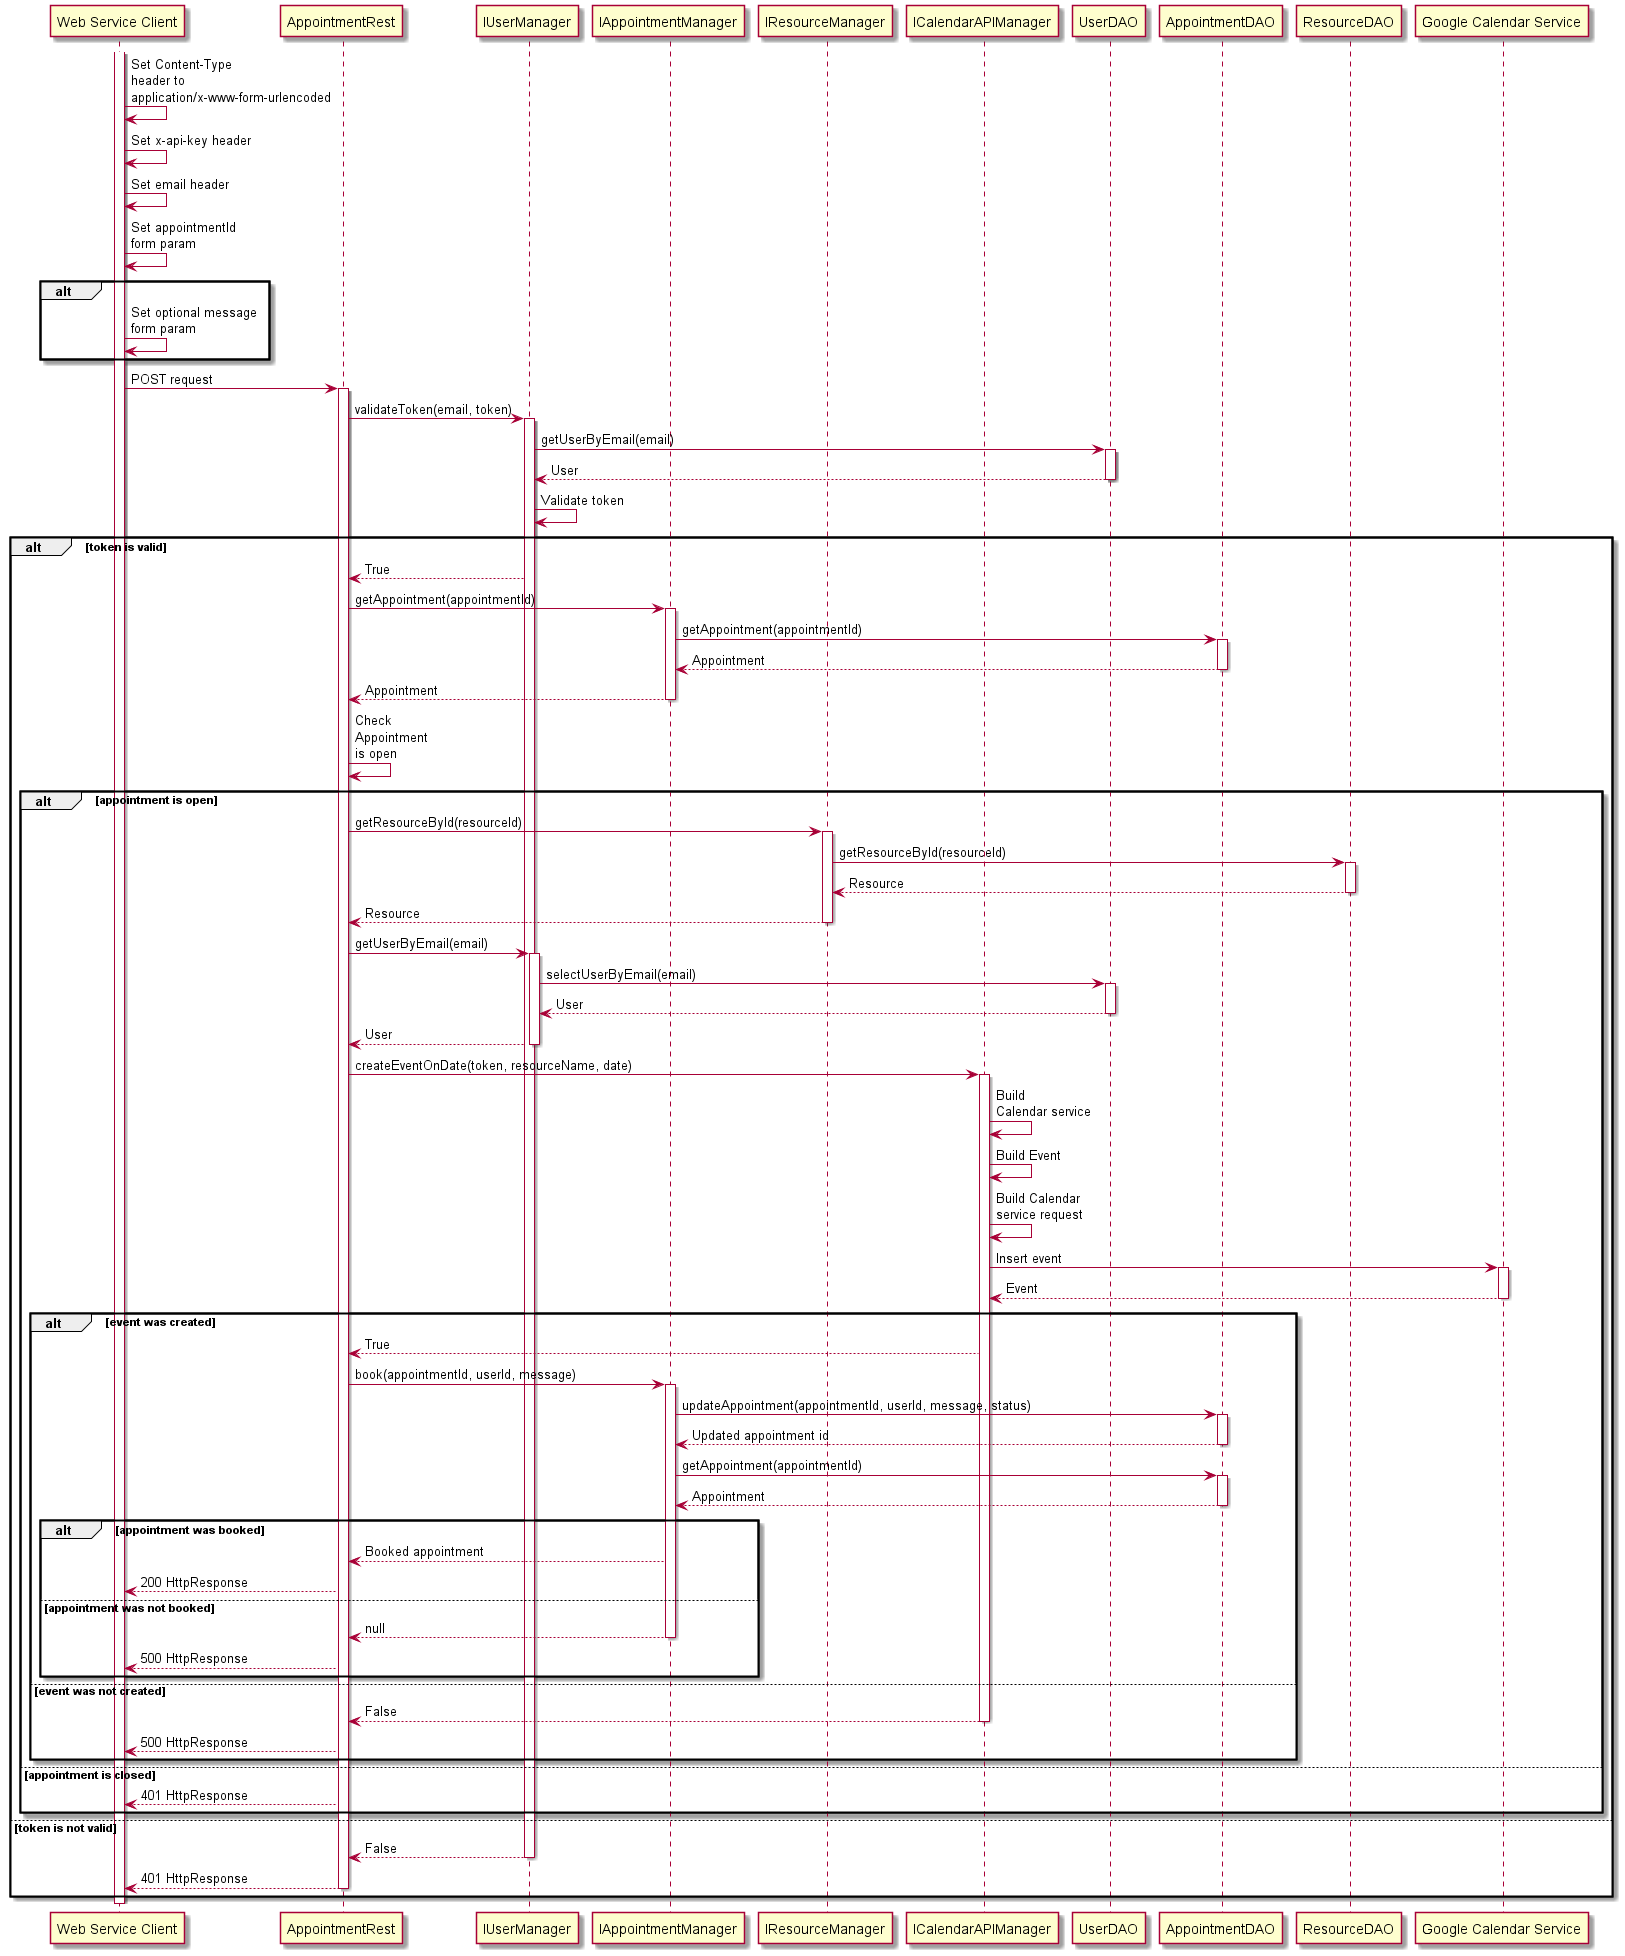

The diagram above was rendered by PlantUML. Its source (embedded in the PNG):
@startuml

participant "Web Service Client" order 1
participant AppointmentRest order 2
participant IUserManager order 3
participant IAppointmentManager order 4
participant IResourceManager order 5
participant ICalendarAPIManager order 6
participant UserDAO order 7
participant AppointmentDAO order 8
participant ResourceDAO order 9
participant "Google Calendar Service" order 10

Activate "Web Service Client"
"Web Service Client" -> "Web Service Client": Set Content-Type\nheader to\napplication/x-www-form-urlencoded

"Web Service Client" -> "Web Service Client": Set x-api-key header
"Web Service Client" -> "Web Service Client": Set email header
"Web Service Client" -> "Web Service Client": Set appointmentId\nform param

alt
    "Web Service Client" -> "Web Service Client": Set optional message\nform param
end

"Web Service Client" -> AppointmentRest: POST request
Activate AppointmentRest

AppointmentRest -> IUserManager: validateToken(email, token)
Activate IUserManager

IUserManager -> UserDAO: getUserByEmail(email)
Activate UserDAO

IUserManager <-- UserDAO: User
Deactivate UserDAO

IUserManager -> IUserManager: Validate token

alt token is valid
    AppointmentRest <-- IUserManager: True
    AppointmentRest -> IAppointmentManager: getAppointment(appointmentId)
    Activate IAppointmentManager

    IAppointmentManager -> AppointmentDAO: getAppointment(appointmentId)
    Activate AppointmentDAO

    IAppointmentManager <-- AppointmentDAO: Appointment
    Deactivate AppointmentDAO

    AppointmentRest <-- IAppointmentManager: Appointment
    Deactivate IAppointmentManager

    AppointmentRest -> AppointmentRest: Check\nAppointment\nis open

    alt appointment is open
        AppointmentRest -> IResourceManager: getResourceById(resourceId)
        Activate IResourceManager

        IResourceManager -> ResourceDAO: getResourceById(resourceId)
        Activate ResourceDAO

        IResourceManager <-- ResourceDAO: Resource
        Deactivate ResourceDAO

        AppointmentRest <-- IResourceManager: Resource
        Deactivate IResourceManager

        AppointmentRest -> IUserManager: getUserByEmail(email)
        Activate IUserManager

        IUserManager -> UserDAO: selectUserByEmail(email)
        Activate UserDAO

        IUserManager <-- UserDAO: User
        Deactivate UserDAO

        AppointmentRest <-- IUserManager: User
        Deactivate IUserManager

        AppointmentRest -> ICalendarAPIManager: createEventOnDate(token, resourceName, date)
        Activate ICalendarAPIManager

        ICalendarAPIManager -> ICalendarAPIManager: Build\nCalendar service
        ICalendarAPIManager -> ICalendarAPIManager: Build Event
        ICalendarAPIManager -> ICalendarAPIManager: Build Calendar\nservice request
        ICalendarAPIManager -> "Google Calendar Service": Insert event
        Activate "Google Calendar Service"

        ICalendarAPIManager <-- "Google Calendar Service": Event
        Deactivate "Google Calendar Service"

        alt event was created
            AppointmentRest <-- ICalendarAPIManager: True
            AppointmentRest -> IAppointmentManager: book(appointmentId, userId, message)
            Activate IAppointmentManager

            IAppointmentManager -> AppointmentDAO: updateAppointment(appointmentId, userId, message, status)
            Activate AppointmentDAO

            IAppointmentManager <-- AppointmentDAO: Updated appointment id
            Deactivate AppointmentDAO

            IAppointmentManager -> AppointmentDAO: getAppointment(appointmentId)
            Activate AppointmentDAO

            IAppointmentManager <-- AppointmentDAO: Appointment
            Deactivate AppointmentDAO

            alt appointment was booked
                AppointmentRest <-- IAppointmentManager: Booked appointment

                "Web Service Client" <-- AppointmentRest: 200 HttpResponse

            else appointment was not booked
                AppointmentRest <-- IAppointmentManager: null
                Deactivate IAppointmentManager

                "Web Service Client" <-- AppointmentRest: 500 HttpResponse
            end

        else event was not created
            AppointmentRest <-- ICalendarAPIManager: False
            Deactivate ICalendarAPIManager

            "Web Service Client" <-- AppointmentRest: 500 HttpResponse
         end

    else appointment is closed
        "Web Service Client" <-- AppointmentRest: 401 HttpResponse
    end

else token is not valid
    AppointmentRest <-- IUserManager: False
    Deactivate IUserManager

    "Web Service Client" <-- AppointmentRest: 401 HttpResponse
    Deactivate AppointmentRest
end

Deactivate "Web Service Client"

@enduml